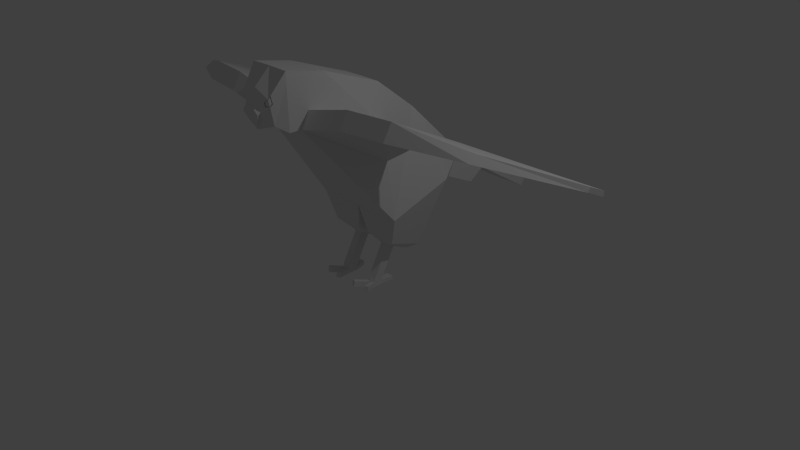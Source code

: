 # Source: bird.blend  (saved by Blender 2.70.0; exported with 4.5.12 LTS)
import bpy
from mathutils import Matrix  # noqa: F401  (used for matrix-valued properties, if any)

bpy.ops.wm.read_factory_settings(use_empty=True)
scene = bpy.context.scene
scene.name = 'Scene'

# ---- collections
col_collection_1 = bpy.data.collections.new('Collection 1'); scene.collection.children.link(col_collection_1)

# ---- materials (node trees are filled in below, after node groups)
mat_material = bpy.data.materials.new('Material')
mat_material.alpha_threshold = 0.0
mat_material.use_transparent_shadow = False
mat_material.roughness = 0.5
mat_material.line_color = (0.0, 0.0, 0.0, 1.0)

# ---- material node trees

# ---- world
world_world = bpy.data.worlds.new('World'); scene.world = world_world
world_world.color = (0.05088, 0.05088, 0.05088)
world_world.use_sun_shadow = False
world_world.sun_shadow_jitter_overblur = 0.0
world_world.cycles.sampling_method = 'MANUAL'
world_world.cycles.sample_map_resolution = 256

# ---- cameras
cam_camera = bpy.data.cameras.new('Camera')
cam_camera.clip_end = 100.0
cam_camera.lens = 35.0
cam_camera.sensor_width = 32.0
cam_camera.sensor_height = 18.0
cam_camera.ortho_scale = 7.314
cam_camera.dof.focus_distance = 0.0
cam_camera.dof.aperture_fstop = 128.0

# ---- lights
light_lamp = bpy.data.lights.new('Lamp', 'POINT')
light_lamp.transmission_factor = 0.0
light_lamp.cutoff_distance = 30.0
light_lamp.energy = 100.0
light_lamp.shadow_buffer_clip_start = 1.001
light_lamp.shadow_soft_size = 0.1
light_lamp.shadow_maximum_resolution = 0.006
light_lamp.use_absolute_resolution = True
light_lamp.cycles.use_multiple_importance_sampling = False

# ---- meshes
me_cube = bpy.data.meshes.new('Cube')
me_cube.from_pydata([(0.379, 1.0, -1.0), (0.2823, -0.6624, 0.9502), (-1.192e-07, -0.6624, 0.9502), (3.576e-07, 1.0, -1.0), (0.2823, 1.0, 0.8193), (0.2823, -0.3221, 1.531), (-3.576e-07, -0.3221, 1.535), (5.96e-08, 1.0, 0.8193), (0.2823, 1.646, -0.2896), (1.714e-06, 1.646, -0.2896), (0.2823, 1.802, 0.0337), (1.416e-06, 1.802, 0.0337), (1.999e-07, 0.3384, -0.3549), (0.6448, 0.3484, -0.3646), (-4.934e-05, -1.024, 0.9765), (0.6441, 0.3497, -0.3618), (0.3383, 0.8229, -1.009), (0.08469, 0.8229, -1.009), (0.08469, 0.4092, -0.7221), (0.5161, 0.4179, -0.7416), (0.6524, 1.213, -0.08655), (0.286, 0.6517, -0.9423), (0.1935, 0.6517, -0.9423), (0.1935, 0.5296, -0.8777), (0.2999, 0.5329, -0.8784), (0.2883, 0.4359, -1.347), (0.1958, 0.4359, -1.347), (0.1958, 0.3138, -1.282), (0.3022, 0.3171, -1.283), (0.2886, 0.4399, -1.4), (0.1961, 0.4399, -1.4), (0.1961, 0.2854, -1.393), (0.3025, 0.2887, -1.394), (0.3195, 0.5931, -1.335), (0.2271, 0.5931, -1.335), (0.3199, 0.5971, -1.388), (0.2274, 0.5971, -1.388), (0.1959, 0.3024, -1.327), (0.3023, 0.3057, -1.328), (0.2498, 0.2801, -1.327), (0.2493, 0.2632, -1.394), (0.1961, 0.2854, -1.393), (0.3025, 0.2887, -1.394), (0.1959, 0.3024, -1.327), (0.3023, 0.3057, -1.328), (0.2498, 0.2801, -1.327), (0.2493, 0.2632, -1.394), (0.3857, 0.1173, -1.35), (0.3855, 0.1343, -1.284), (0.333, 0.1087, -1.284), (0.3325, 0.09171, -1.35), (0.1179, 0.09655, -1.345), (0.1177, 0.1135, -1.279), (0.1715, 0.09127, -1.279), (0.171, 0.07429, -1.345), (0.2823, -0.8102, 0.9502), (-1.192e-07, -0.8102, 0.9502), (0.2823, -0.8102, 1.629), (-3.576e-07, -0.8102, 1.634), (0.2193, -0.9544, 1.045), (0.2823, 2.08, -0.4985), (2.444e-06, 2.08, -0.4985), (0.2823, 2.3, -0.2062), (2.258e-06, 2.3, -0.2062), (0.2823, 2.294, -0.3502), (2.667e-06, 2.294, -0.3502), (0.3934, 0.4232, 0.7531), (0.2823, -0.5468, 1.147), (0.2823, 3.156, -0.8869), (4.128e-06, 3.156, -0.8869), (0.2823, 3.227, -0.7738), (3.83e-06, 3.227, -0.7738), (0.2244, -1.014, 1.354), (-5.662e-07, -1.014, 1.444), (0.2244, -0.994, 1.262), (-5.063e-07, -1.072, 1.256), (0.1316, -1.061, 1.204), (0.08548, -1.073, 1.264), (0.1049, -1.053, 1.166), (-4.724e-07, -1.059, 1.198), (0.2823, -0.8102, 1.483), (-9.852e-05, -1.106, 1.227), (0.1315, -1.096, 1.176), (0.08538, -1.108, 1.236), (0.1048, -1.087, 1.137), (-9.849e-05, -1.111, 1.169), (0.1758, -1.035, 1.323), (0.2324, -0.986, 1.392), (0.2335, -0.965, 1.296), (0.1742, -1.023, 1.263), (0.2094, -1.003, 1.357), (0.2094, -0.9825, 1.263), (0.16, -1.024, 1.325), (0.2175, -0.9743, 1.396), (0.2187, -0.953, 1.299), (0.1584, -1.012, 1.264), (0.2195, -1.01, 1.342), (0.2195, -0.9962, 1.278), (0.186, -1.024, 1.32), (0.225, -0.9907, 1.368), (0.2258, -0.9762, 1.302), (0.1849, -1.016, 1.279), (0.02765, -1.114, 1.205), (0.08574, -1.109, 1.182), (0.06537, -1.114, 1.209), (0.07393, -1.105, 1.165), (0.02765, -1.116, 1.179), (-8.132e-05, -1.098, 1.088), (0.2823, 0.4557, 1.247), (-1.48e-07, 0.4463, 1.255), (0.4864, 0.3959, 0.3397), (0.9555, -0.6822, 1.118), (0.9555, 0.4033, 0.8366), (0.9555, -0.5667, 1.315), (0.9555, 0.3761, 0.6422), (1.531, -0.6046, 1.118), (1.531, 0.4809, 0.8366), (1.531, -0.489, 1.315), (1.531, 0.4537, 0.6744), (2.31, -0.2136, 1.015), (2.31, 0.6695, 0.7482), (2.31, -0.09801, 1.083), (2.31, 0.6423, 0.7001), (3.036, 0.7254, 0.653), (3.036, 1.012, 0.5858), (3.036, 0.757, 0.7069), (3.036, 1.005, 0.5188)], [], [(13, 12, 18, 19), (108, 109, 6, 5), (0, 20, 13), (78, 76, 82, 84), (2, 6, 109, 7, 3, 12), (7, 4, 10, 11), (11, 10, 62, 63), (3, 7, 11, 9), (20, 0, 8, 10), (0, 3, 9, 8), (13, 1, 2, 12), (56, 55, 59, 14), (1, 67, 5, 57, 80, 55), (19, 18, 23, 24), (0, 13, 19, 16), (12, 3, 17, 18), (3, 0, 16, 17), (4, 20, 10), (20, 4, 15, 13), (24, 23, 27, 28), (16, 19, 24, 21), (18, 17, 22, 23), (17, 16, 21, 22), (39, 37, 43, 45), (21, 24, 28, 25), (23, 22, 26, 27), (22, 21, 25, 26), (29, 32, 40, 31, 30), (25, 28, 38, 32, 29), (27, 26, 30, 31, 37), (30, 26, 34, 36), (34, 33, 35, 36), (25, 29, 35, 33), (29, 30, 36, 35), (26, 25, 33, 34), (28, 27, 39), (38, 28, 39), (27, 37, 39), (31, 40, 46, 41), (46, 45, 53, 54), (45, 46, 50, 49), (38, 39, 45, 44), (32, 38, 44, 42), (37, 31, 41, 43), (40, 32, 42, 46), (48, 49, 50, 47), (44, 45, 49, 48), (42, 44, 48, 47), (46, 42, 47, 50), (53, 52, 51, 54), (41, 46, 54, 51), (45, 43, 52, 53), (43, 41, 51, 52), (58, 56, 14, 79, 75, 73), (5, 6, 58, 57), (6, 2, 56, 58), (55, 80, 88, 74, 59), (2, 1, 55, 56), (66, 67, 113, 112), (9, 11, 63, 61), (10, 8, 60, 62), (8, 9, 61, 60), (63, 62, 70, 71), (1, 110, 114, 111), (65, 63, 71, 69), (60, 61, 65, 64), (70, 68, 69, 71), (110, 66, 112, 114), (61, 63, 65), (64, 65, 69, 68), (57, 58, 73, 72, 87), (1, 13, 15, 110), (5, 67, 66, 108), (14, 59, 78), (88, 87, 93, 94), (72, 73, 77, 86), (73, 75, 77), (76, 74, 89, 77), (75, 79, 85, 81), (78, 59, 76), (59, 74, 76), (85, 84, 105, 106), (89, 86, 77), (77, 75, 81, 83), (76, 77, 83, 82), (80, 57, 87, 88), (86, 89, 95, 92), (84, 85, 107), (14, 78, 84), (79, 14, 107, 85), (94, 93, 99, 100), (92, 95, 101, 98), (89, 74, 91, 95), (74, 88, 94, 91), (72, 86, 92, 90), (87, 72, 90, 93), (97, 96, 98, 101), (100, 99, 96, 97), (95, 91, 97, 101), (91, 94, 100, 97), (90, 92, 98, 96), (93, 90, 96, 99), (103, 104, 102, 106, 105), (81, 85, 106, 102), (84, 82, 103, 105), (83, 81, 102, 104), (82, 83, 104, 103), (14, 84, 107), (4, 7, 109, 108), (15, 4, 108, 66, 110), (113, 111, 115, 117), (67, 1, 111, 113), (62, 60, 64), (62, 64, 68, 70), (117, 115, 119, 121), (114, 112, 116, 118), (112, 113, 117, 116), (111, 114, 118, 115), (121, 119, 123, 125), (118, 116, 120, 122), (116, 117, 121, 120), (115, 118, 122, 119), (125, 123, 126, 124), (122, 120, 124, 126), (120, 121, 125, 124), (119, 122, 126, 123)])
me_cube.materials.append(mat_material)
me_cube.use_remesh_preserve_volume = False
me_cube.use_remesh_preserve_attributes = False
me_cube.use_mirror_vertex_groups = False
me_cube.update()
arm_armature = bpy.data.armatures.new('Armature')  # bones are not reproduced

# ---- objects
ob_armature = bpy.data.objects.new('Armature', arm_armature)
ob_cube = bpy.data.objects.new('Cube', me_cube)
ob_lamp = bpy.data.objects.new('Lamp', light_lamp)
ob_camera = bpy.data.objects.new('Camera', cam_camera)

# ---- transforms, parenting, visibility, modifiers, constraints
ob_armature.location = (0.0, 0.0, 0.0)
ob_armature.lineart.crease_threshold = 0.0
ob_cube.location = (0.0, -0.5677, 1.137)
ob_cube.lock_rotations_4d = False
ob_cube.empty_display_type = 'ARROWS'
ob_cube.lineart.crease_threshold = 0.0
_m = ob_cube.modifiers.new('Mirror', 'MIRROR')
ob_lamp.location = (4.076, 1.005, 5.904)
ob_lamp.rotation_euler = (0.6503, 0.05522, 1.866)
ob_lamp.lock_rotations_4d = False
ob_lamp.empty_display_type = 'ARROWS'
ob_lamp.color = (0.0, 0.0, 0.0, 0.0)
ob_lamp.lineart.crease_threshold = 0.0
ob_camera.location = (7.481, -6.508, 5.344)
ob_camera.rotation_euler = (1.109, 0.01082, 0.8149)
ob_camera.lock_rotations_4d = False
ob_camera.empty_display_type = 'ARROWS'
ob_camera.color = (0.0, 0.0, 0.0, 0.0)
ob_camera.display_type = 'WIRE'
ob_camera.lineart.crease_threshold = 0.0

# ---- collection membership
col_collection_1.objects.link(ob_armature)
col_collection_1.objects.link(ob_cube)
col_collection_1.objects.link(ob_lamp)
col_collection_1.objects.link(ob_camera)

# ---- scene / render settings (as saved in the file)
scene.camera = ob_camera
scene.frame_start = 1; scene.frame_end = 250; scene.frame_set(0)
scene.render.engine = 'BLENDER_EEVEE_NEXT'
scene.render.resolution_percentage = 50
scene.render.dither_intensity = 0.0
scene.cycles.use_denoising = False
scene.cycles.samples = 10
scene.cycles.sampling_pattern = 'TABULATED_SOBOL'
scene.cycles.light_sampling_threshold = 0.0
scene.cycles.use_adaptive_sampling = False
scene.cycles.use_light_tree = False
scene.cycles.blur_glossy = 0.0
scene.cycles.volume_bounces = 1
scene.cycles.pixel_filter_type = 'GAUSSIAN'
scene.cycles.sample_clamp_indirect = 0.0
scene.view_settings.view_transform = 'Standard'
bpy.context.view_layer.update()
